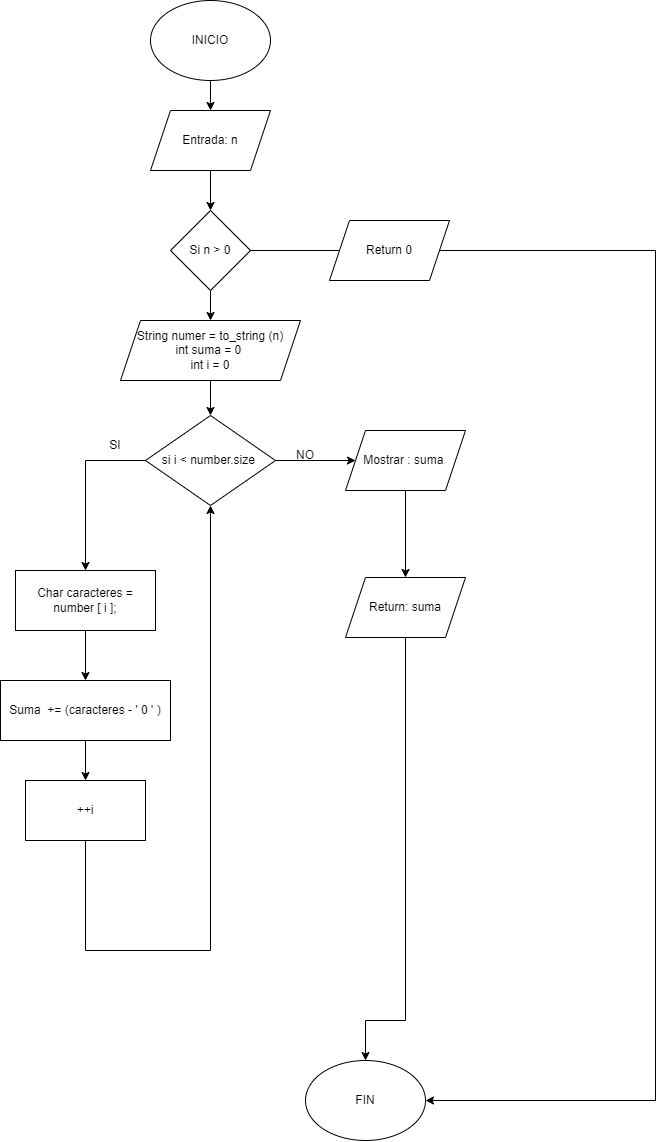

The diagram above was exported from draw.io. Its source (the exported page's mxGraphModel, read from the mxfile embedded in the PNG):
<mxGraphModel dx="1500" dy="3134" grid="1" gridSize="10" guides="1" tooltips="1" connect="1" arrows="1" fold="1" page="1" pageScale="1" pageWidth="827" pageHeight="1169" math="0" shadow="0">
  <root>
    <mxCell id="WIyWlLk6GJQsqaUBKTNV-0" />
    <mxCell id="WIyWlLk6GJQsqaUBKTNV-1" parent="WIyWlLk6GJQsqaUBKTNV-0" />
    <mxCell id="iHykf8XFNzf_s_2cftd3-0" value="INICIO" style="ellipse;whiteSpace=wrap;html=1;" vertex="1" parent="WIyWlLk6GJQsqaUBKTNV-1">
      <mxGeometry x="175" y="-2330" width="120" height="80" as="geometry" />
    </mxCell>
    <mxCell id="iHykf8XFNzf_s_2cftd3-1" value="FIN" style="ellipse;whiteSpace=wrap;html=1;" vertex="1" parent="WIyWlLk6GJQsqaUBKTNV-1">
      <mxGeometry x="330" y="-1270" width="120" height="80" as="geometry" />
    </mxCell>
    <mxCell id="iHykf8XFNzf_s_2cftd3-2" value="Entrada: n" style="shape=parallelogram;perimeter=parallelogramPerimeter;whiteSpace=wrap;html=1;fixedSize=1;" vertex="1" parent="WIyWlLk6GJQsqaUBKTNV-1">
      <mxGeometry x="175" y="-2220" width="120" height="60" as="geometry" />
    </mxCell>
    <mxCell id="iHykf8XFNzf_s_2cftd3-30" value="" style="edgeStyle=orthogonalEdgeStyle;rounded=0;orthogonalLoop=1;jettySize=auto;html=1;" edge="1" parent="WIyWlLk6GJQsqaUBKTNV-1" source="iHykf8XFNzf_s_2cftd3-3" target="iHykf8XFNzf_s_2cftd3-4">
      <mxGeometry relative="1" as="geometry" />
    </mxCell>
    <mxCell id="iHykf8XFNzf_s_2cftd3-3" value="String numer = to_string (n)&lt;div&gt;int suma = 0&amp;nbsp;&lt;/div&gt;&lt;div&gt;int i = 0&lt;/div&gt;" style="shape=parallelogram;perimeter=parallelogramPerimeter;whiteSpace=wrap;html=1;fixedSize=1;" vertex="1" parent="WIyWlLk6GJQsqaUBKTNV-1">
      <mxGeometry x="145" y="-2010" width="180" height="60" as="geometry" />
    </mxCell>
    <mxCell id="iHykf8XFNzf_s_2cftd3-25" value="" style="edgeStyle=orthogonalEdgeStyle;rounded=0;orthogonalLoop=1;jettySize=auto;html=1;" edge="1" parent="WIyWlLk6GJQsqaUBKTNV-1" source="iHykf8XFNzf_s_2cftd3-4" target="iHykf8XFNzf_s_2cftd3-7">
      <mxGeometry relative="1" as="geometry" />
    </mxCell>
    <mxCell id="iHykf8XFNzf_s_2cftd3-4" value="si i &amp;lt; number.size&amp;nbsp;" style="rhombus;whiteSpace=wrap;html=1;" vertex="1" parent="WIyWlLk6GJQsqaUBKTNV-1">
      <mxGeometry x="170" y="-1915" width="130" height="90" as="geometry" />
    </mxCell>
    <mxCell id="iHykf8XFNzf_s_2cftd3-12" value="" style="edgeStyle=orthogonalEdgeStyle;rounded=0;orthogonalLoop=1;jettySize=auto;html=1;" edge="1" parent="WIyWlLk6GJQsqaUBKTNV-1" source="iHykf8XFNzf_s_2cftd3-5" target="iHykf8XFNzf_s_2cftd3-6">
      <mxGeometry relative="1" as="geometry" />
    </mxCell>
    <mxCell id="iHykf8XFNzf_s_2cftd3-5" value="Char caracteres = number [ i ];" style="rounded=0;whiteSpace=wrap;html=1;" vertex="1" parent="WIyWlLk6GJQsqaUBKTNV-1">
      <mxGeometry x="40" y="-1760" width="140" height="60" as="geometry" />
    </mxCell>
    <mxCell id="iHykf8XFNzf_s_2cftd3-14" value="" style="edgeStyle=orthogonalEdgeStyle;rounded=0;orthogonalLoop=1;jettySize=auto;html=1;" edge="1" parent="WIyWlLk6GJQsqaUBKTNV-1" source="iHykf8XFNzf_s_2cftd3-6" target="iHykf8XFNzf_s_2cftd3-10">
      <mxGeometry relative="1" as="geometry" />
    </mxCell>
    <mxCell id="iHykf8XFNzf_s_2cftd3-6" value="Suma&amp;nbsp; += (caracteres - ' 0 ' )" style="rounded=0;whiteSpace=wrap;html=1;" vertex="1" parent="WIyWlLk6GJQsqaUBKTNV-1">
      <mxGeometry x="25" y="-1650" width="170" height="60" as="geometry" />
    </mxCell>
    <mxCell id="iHykf8XFNzf_s_2cftd3-26" value="" style="edgeStyle=orthogonalEdgeStyle;rounded=0;orthogonalLoop=1;jettySize=auto;html=1;" edge="1" parent="WIyWlLk6GJQsqaUBKTNV-1" source="iHykf8XFNzf_s_2cftd3-7" target="iHykf8XFNzf_s_2cftd3-8">
      <mxGeometry relative="1" as="geometry" />
    </mxCell>
    <mxCell id="iHykf8XFNzf_s_2cftd3-7" value="Mostrar : suma&amp;nbsp;" style="shape=parallelogram;perimeter=parallelogramPerimeter;whiteSpace=wrap;html=1;fixedSize=1;" vertex="1" parent="WIyWlLk6GJQsqaUBKTNV-1">
      <mxGeometry x="370" y="-1900" width="120" height="60" as="geometry" />
    </mxCell>
    <mxCell id="iHykf8XFNzf_s_2cftd3-8" value="Return: suma" style="shape=parallelogram;perimeter=parallelogramPerimeter;whiteSpace=wrap;html=1;fixedSize=1;" vertex="1" parent="WIyWlLk6GJQsqaUBKTNV-1">
      <mxGeometry x="370" y="-1753" width="120" height="60" as="geometry" />
    </mxCell>
    <mxCell id="iHykf8XFNzf_s_2cftd3-17" value="" style="edgeStyle=orthogonalEdgeStyle;rounded=0;orthogonalLoop=1;jettySize=auto;html=1;" edge="1" parent="WIyWlLk6GJQsqaUBKTNV-1" source="iHykf8XFNzf_s_2cftd3-9" target="iHykf8XFNzf_s_2cftd3-3">
      <mxGeometry relative="1" as="geometry" />
    </mxCell>
    <mxCell id="iHykf8XFNzf_s_2cftd3-9" value="Si n &amp;gt; 0" style="rhombus;whiteSpace=wrap;html=1;" vertex="1" parent="WIyWlLk6GJQsqaUBKTNV-1">
      <mxGeometry x="195" y="-2120" width="80" height="80" as="geometry" />
    </mxCell>
    <mxCell id="iHykf8XFNzf_s_2cftd3-10" value="++i" style="rounded=0;whiteSpace=wrap;html=1;" vertex="1" parent="WIyWlLk6GJQsqaUBKTNV-1">
      <mxGeometry x="50" y="-1550" width="120" height="60" as="geometry" />
    </mxCell>
    <mxCell id="iHykf8XFNzf_s_2cftd3-11" value="" style="endArrow=classic;html=1;rounded=0;exitX=0;exitY=0.5;exitDx=0;exitDy=0;entryX=0.5;entryY=0;entryDx=0;entryDy=0;" edge="1" parent="WIyWlLk6GJQsqaUBKTNV-1" source="iHykf8XFNzf_s_2cftd3-4" target="iHykf8XFNzf_s_2cftd3-5">
      <mxGeometry width="50" height="50" relative="1" as="geometry">
        <mxPoint x="300" y="-1580" as="sourcePoint" />
        <mxPoint x="350" y="-1630" as="targetPoint" />
        <Array as="points">
          <mxPoint x="110" y="-1870" />
        </Array>
      </mxGeometry>
    </mxCell>
    <mxCell id="iHykf8XFNzf_s_2cftd3-15" value="" style="endArrow=classic;html=1;rounded=0;exitX=0.5;exitY=1;exitDx=0;exitDy=0;entryX=0.5;entryY=1;entryDx=0;entryDy=0;" edge="1" parent="WIyWlLk6GJQsqaUBKTNV-1" source="iHykf8XFNzf_s_2cftd3-10" target="iHykf8XFNzf_s_2cftd3-4">
      <mxGeometry width="50" height="50" relative="1" as="geometry">
        <mxPoint x="300" y="-1580" as="sourcePoint" />
        <mxPoint x="350" y="-1630" as="targetPoint" />
        <Array as="points">
          <mxPoint x="110" y="-1380" />
          <mxPoint x="235" y="-1380" />
        </Array>
      </mxGeometry>
    </mxCell>
    <mxCell id="iHykf8XFNzf_s_2cftd3-16" value="SI" style="text;html=1;align=center;verticalAlign=middle;whiteSpace=wrap;rounded=0;" vertex="1" parent="WIyWlLk6GJQsqaUBKTNV-1">
      <mxGeometry x="110" y="-1900" width="60" height="30" as="geometry" />
    </mxCell>
    <mxCell id="iHykf8XFNzf_s_2cftd3-18" value="" style="endArrow=classic;html=1;rounded=0;exitX=0.5;exitY=1;exitDx=0;exitDy=0;entryX=0.5;entryY=0;entryDx=0;entryDy=0;" edge="1" parent="WIyWlLk6GJQsqaUBKTNV-1" source="iHykf8XFNzf_s_2cftd3-0" target="iHykf8XFNzf_s_2cftd3-2">
      <mxGeometry width="50" height="50" relative="1" as="geometry">
        <mxPoint x="300" y="-2000" as="sourcePoint" />
        <mxPoint x="350" y="-2050" as="targetPoint" />
      </mxGeometry>
    </mxCell>
    <mxCell id="iHykf8XFNzf_s_2cftd3-20" value="" style="endArrow=classic;html=1;rounded=0;exitX=0.5;exitY=1;exitDx=0;exitDy=0;entryX=0.5;entryY=0;entryDx=0;entryDy=0;" edge="1" parent="WIyWlLk6GJQsqaUBKTNV-1" source="iHykf8XFNzf_s_2cftd3-2" target="iHykf8XFNzf_s_2cftd3-9">
      <mxGeometry width="50" height="50" relative="1" as="geometry">
        <mxPoint x="300" y="-2000" as="sourcePoint" />
        <mxPoint x="350" y="-2050" as="targetPoint" />
      </mxGeometry>
    </mxCell>
    <mxCell id="iHykf8XFNzf_s_2cftd3-23" value="" style="endArrow=none;html=1;rounded=0;" edge="1" parent="WIyWlLk6GJQsqaUBKTNV-1">
      <mxGeometry width="50" height="50" relative="1" as="geometry">
        <mxPoint x="680" y="-1230" as="sourcePoint" />
        <mxPoint x="680" y="-2080" as="targetPoint" />
      </mxGeometry>
    </mxCell>
    <mxCell id="iHykf8XFNzf_s_2cftd3-24" value="" style="endArrow=classic;html=1;rounded=0;entryX=1;entryY=0.5;entryDx=0;entryDy=0;" edge="1" parent="WIyWlLk6GJQsqaUBKTNV-1" target="iHykf8XFNzf_s_2cftd3-1">
      <mxGeometry width="50" height="50" relative="1" as="geometry">
        <mxPoint x="680" y="-1230" as="sourcePoint" />
        <mxPoint x="350" y="-1200" as="targetPoint" />
      </mxGeometry>
    </mxCell>
    <mxCell id="iHykf8XFNzf_s_2cftd3-28" value="" style="endArrow=none;html=1;rounded=0;exitX=0.5;exitY=1;exitDx=0;exitDy=0;" edge="1" parent="WIyWlLk6GJQsqaUBKTNV-1" source="iHykf8XFNzf_s_2cftd3-8">
      <mxGeometry width="50" height="50" relative="1" as="geometry">
        <mxPoint x="300" y="-1580" as="sourcePoint" />
        <mxPoint x="430" y="-1310" as="targetPoint" />
      </mxGeometry>
    </mxCell>
    <mxCell id="iHykf8XFNzf_s_2cftd3-29" value="" style="endArrow=classic;html=1;rounded=0;entryX=0.5;entryY=0;entryDx=0;entryDy=0;" edge="1" parent="WIyWlLk6GJQsqaUBKTNV-1" target="iHykf8XFNzf_s_2cftd3-1">
      <mxGeometry width="50" height="50" relative="1" as="geometry">
        <mxPoint x="430" y="-1310" as="sourcePoint" />
        <mxPoint x="350" y="-1630" as="targetPoint" />
        <Array as="points">
          <mxPoint x="390" y="-1310" />
        </Array>
      </mxGeometry>
    </mxCell>
    <mxCell id="iHykf8XFNzf_s_2cftd3-32" value="Return 0" style="shape=parallelogram;perimeter=parallelogramPerimeter;whiteSpace=wrap;html=1;fixedSize=1;" vertex="1" parent="WIyWlLk6GJQsqaUBKTNV-1">
      <mxGeometry x="354" y="-2110" width="120" height="60" as="geometry" />
    </mxCell>
    <mxCell id="iHykf8XFNzf_s_2cftd3-33" value="" style="endArrow=none;html=1;rounded=0;exitX=1;exitY=0.5;exitDx=0;exitDy=0;entryX=0;entryY=0.5;entryDx=0;entryDy=0;" edge="1" parent="WIyWlLk6GJQsqaUBKTNV-1" source="iHykf8XFNzf_s_2cftd3-9" target="iHykf8XFNzf_s_2cftd3-32">
      <mxGeometry width="50" height="50" relative="1" as="geometry">
        <mxPoint x="300" y="-1870" as="sourcePoint" />
        <mxPoint x="350" y="-1920" as="targetPoint" />
      </mxGeometry>
    </mxCell>
    <mxCell id="iHykf8XFNzf_s_2cftd3-34" value="" style="endArrow=none;html=1;rounded=0;exitX=1;exitY=0.5;exitDx=0;exitDy=0;" edge="1" parent="WIyWlLk6GJQsqaUBKTNV-1" source="iHykf8XFNzf_s_2cftd3-32">
      <mxGeometry width="50" height="50" relative="1" as="geometry">
        <mxPoint x="300" y="-1870" as="sourcePoint" />
        <mxPoint x="680" y="-2080" as="targetPoint" />
      </mxGeometry>
    </mxCell>
    <mxCell id="iHykf8XFNzf_s_2cftd3-35" value="NO" style="text;html=1;align=center;verticalAlign=middle;whiteSpace=wrap;rounded=0;" vertex="1" parent="WIyWlLk6GJQsqaUBKTNV-1">
      <mxGeometry x="300" y="-1890" width="60" height="30" as="geometry" />
    </mxCell>
  </root>
</mxGraphModel>